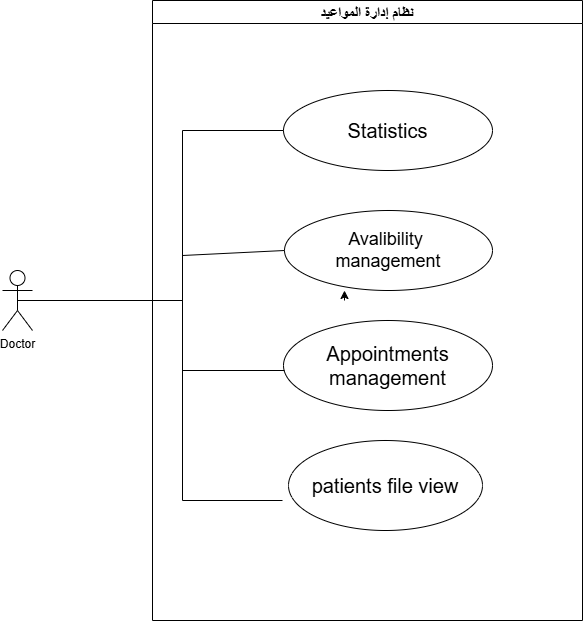

The diagram above was exported from draw.io. Its source (the exported page's mxGraphModel, read from the mxfile embedded in the PNG):
<mxGraphModel dx="1471" dy="803" grid="1" gridSize="10" guides="1" tooltips="1" connect="1" arrows="1" fold="1" page="1" pageScale="1" pageWidth="827" pageHeight="1169" math="0" shadow="0">
  <root>
    <mxCell id="0" />
    <mxCell id="1" parent="0" />
    <mxCell id="e76sPVrzQI3qa0WgYdnX-2" parent="1" style="shape=umlActor;verticalLabelPosition=bottom;verticalAlign=top;html=1;outlineConnect=0;" value="Doctor" vertex="1">
      <mxGeometry height="60" width="30" x="90" y="290" as="geometry" />
    </mxCell>
    <mxCell id="e76sPVrzQI3qa0WgYdnX-42" edge="1" parent="1" style="edgeStyle=orthogonalEdgeStyle;rounded=0;orthogonalLoop=1;jettySize=auto;html=1;" value="">
      <mxGeometry relative="1" as="geometry">
        <mxPoint x="432" y="320" as="sourcePoint" />
        <mxPoint x="432" y="310" as="targetPoint" />
      </mxGeometry>
    </mxCell>
    <mxCell id="e76sPVrzQI3qa0WgYdnX-35" parent="1" style="swimlane;whiteSpace=wrap;html=1;labelBackgroundColor=default;fontSize=15;" value="نظام إدارة المواعيد" vertex="1">
      <mxGeometry height="620" width="430" x="240" y="20" as="geometry" />
    </mxCell>
    <mxCell id="e76sPVrzQI3qa0WgYdnX-37" parent="e76sPVrzQI3qa0WgYdnX-35" style="ellipse;whiteSpace=wrap;html=1;fontSize=20;" value="Statistics" vertex="1">
      <mxGeometry height="80" width="209" x="131" y="90" as="geometry" />
    </mxCell>
    <mxCell id="e76sPVrzQI3qa0WgYdnX-43" parent="e76sPVrzQI3qa0WgYdnX-35" style="ellipse;whiteSpace=wrap;html=1;fontSize=18;" value="Avalibility&amp;nbsp;&lt;div&gt;management&lt;/div&gt;" vertex="1">
      <mxGeometry height="80" width="208" x="132" y="210" as="geometry" />
    </mxCell>
    <mxCell id="e76sPVrzQI3qa0WgYdnX-51" parent="e76sPVrzQI3qa0WgYdnX-35" style="ellipse;whiteSpace=wrap;html=1;fontSize=20;" value="Appointments&lt;div&gt;management&lt;/div&gt;" vertex="1">
      <mxGeometry height="90" width="209" x="131" y="320" as="geometry" />
    </mxCell>
    <mxCell id="e76sPVrzQI3qa0WgYdnX-52" parent="e76sPVrzQI3qa0WgYdnX-35" style="ellipse;whiteSpace=wrap;html=1;fontSize=20;" value="patients file view" vertex="1">
      <mxGeometry height="90" width="194" x="136" y="440" as="geometry" />
    </mxCell>
    <mxCell id="e76sPVrzQI3qa0WgYdnX-36" edge="1" parent="1" source="e76sPVrzQI3qa0WgYdnX-2" style="endArrow=none;html=1;rounded=0;exitX=0.5;exitY=0.5;exitDx=0;exitDy=0;exitPerimeter=0;entryX=0;entryY=0.5;entryDx=0;entryDy=0;edgeStyle=orthogonalEdgeStyle;" target="e76sPVrzQI3qa0WgYdnX-37" value="">
      <mxGeometry height="50" relative="1" width="50" as="geometry">
        <Array as="points">
          <mxPoint x="270" y="320" />
          <mxPoint x="270" y="150" />
        </Array>
        <mxPoint x="460" y="240" as="sourcePoint" />
        <mxPoint x="354" y="170" as="targetPoint" />
      </mxGeometry>
    </mxCell>
    <mxCell id="e76sPVrzQI3qa0WgYdnX-45" edge="1" parent="1" source="e76sPVrzQI3qa0WgYdnX-2" style="endArrow=none;html=1;rounded=0;entryX=0;entryY=0.5;entryDx=0;entryDy=0;" target="e76sPVrzQI3qa0WgYdnX-43" value="">
      <mxGeometry height="50" relative="1" width="50" as="geometry">
        <Array as="points">
          <mxPoint x="270" y="320" />
          <mxPoint x="270" y="275" />
        </Array>
        <mxPoint x="480" y="410" as="sourcePoint" />
        <mxPoint x="530" y="360" as="targetPoint" />
      </mxGeometry>
    </mxCell>
    <mxCell id="e76sPVrzQI3qa0WgYdnX-46" edge="1" parent="1" style="endArrow=none;html=1;rounded=0;entryX=0;entryY=0.5;entryDx=0;entryDy=0;" value="">
      <mxGeometry height="50" relative="1" width="50" as="geometry">
        <Array as="points">
          <mxPoint x="270" y="320" />
          <mxPoint x="270" y="390" />
        </Array>
        <mxPoint x="110" y="320" as="sourcePoint" />
        <mxPoint x="372" y="390" as="targetPoint" />
      </mxGeometry>
    </mxCell>
    <mxCell id="e76sPVrzQI3qa0WgYdnX-54" edge="1" parent="1" style="endArrow=none;html=1;rounded=0;exitX=1;exitY=0.3333333333333333;exitDx=0;exitDy=0;exitPerimeter=0;" value="">
      <mxGeometry height="50" relative="1" width="50" as="geometry">
        <Array as="points">
          <mxPoint x="270" y="320" />
          <mxPoint x="270" y="520" />
        </Array>
        <mxPoint x="110" y="320" as="sourcePoint" />
        <mxPoint x="370" y="520" as="targetPoint" />
      </mxGeometry>
    </mxCell>
  </root>
</mxGraphModel>